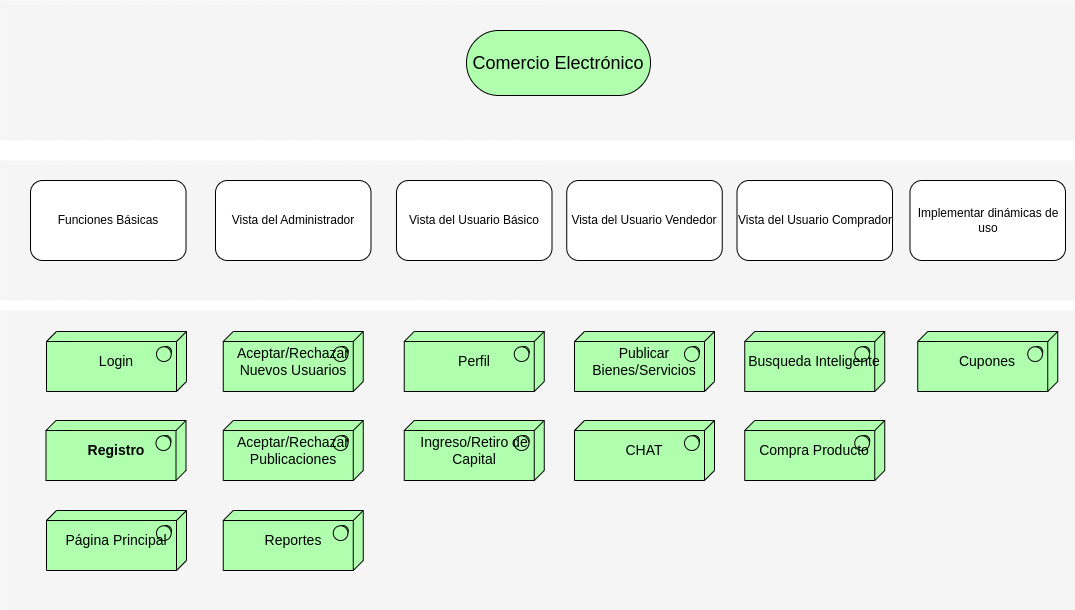

The diagram above was exported from draw.io. Its source (the exported page's mxGraphModel, read from the mxfile embedded in the PNG):
<mxGraphModel dx="1988" dy="1562" grid="1" gridSize="10" guides="1" tooltips="1" connect="1" arrows="1" fold="1" page="1" pageScale="1" pageWidth="850" pageHeight="1100" math="0" shadow="0">
  <root>
    <mxCell id="0" />
    <mxCell id="1" parent="0" />
    <mxCell id="dKdSaXE48SgPbhcamS2K-30" value="" style="whiteSpace=wrap;html=1;strokeColor=none;strokeWidth=1;fillColor=#f5f5f5;fontSize=14;" parent="1" vertex="1">
      <mxGeometry x="184" y="480" width="1075" height="300" as="geometry" />
    </mxCell>
    <mxCell id="dKdSaXE48SgPbhcamS2K-32" value="" style="whiteSpace=wrap;html=1;strokeColor=none;strokeWidth=1;fillColor=#f5f5f5;fontSize=14;" parent="1" vertex="1">
      <mxGeometry x="184" y="330" width="1075" height="140" as="geometry" />
    </mxCell>
    <mxCell id="dKdSaXE48SgPbhcamS2K-35" value="&lt;div&gt;Login&lt;/div&gt;" style="html=1;whiteSpace=wrap;fillColor=#AFFFAF;shape=mxgraph.archimate3.tech;techType=sysSw;fontSize=14;" parent="1" vertex="1">
      <mxGeometry x="230" y="501" width="140" height="60" as="geometry" />
    </mxCell>
    <mxCell id="dKdSaXE48SgPbhcamS2K-37" value="&lt;div&gt;Registro&lt;/div&gt;" style="html=1;whiteSpace=wrap;fillColor=#AFFFAF;shape=mxgraph.archimate3.tech;techType=sysSw;fontSize=14;fontStyle=1" parent="1" vertex="1">
      <mxGeometry x="229.5" y="590" width="140" height="60" as="geometry" />
    </mxCell>
    <mxCell id="7sJK6dUKHnxR9ipnbuIy-1" value="" style="whiteSpace=wrap;html=1;strokeColor=none;strokeWidth=1;fillColor=#f5f5f5;fontSize=14;" vertex="1" parent="1">
      <mxGeometry x="184" y="170" width="1075" height="140" as="geometry" />
    </mxCell>
    <mxCell id="y6cKoJakM6NVgYbtfUo2-1" value="Comercio Electrónico" style="html=1;whiteSpace=wrap;fillColor=#AFFFAF;shape=mxgraph.archimate3.service;fontSize=18;" parent="1" vertex="1">
      <mxGeometry x="650" y="200" width="184" height="65" as="geometry" />
    </mxCell>
    <mxCell id="7sJK6dUKHnxR9ipnbuIy-2" value="Funciones Básicas" style="rounded=1;whiteSpace=wrap;html=1;" vertex="1" parent="1">
      <mxGeometry x="214" y="350" width="155.5" height="80" as="geometry" />
    </mxCell>
    <mxCell id="7sJK6dUKHnxR9ipnbuIy-3" value="Vista del Administrador" style="rounded=1;whiteSpace=wrap;html=1;" vertex="1" parent="1">
      <mxGeometry x="399" y="350" width="155.5" height="80" as="geometry" />
    </mxCell>
    <mxCell id="7sJK6dUKHnxR9ipnbuIy-4" value="Vista del Usuario Básico" style="rounded=1;whiteSpace=wrap;html=1;" vertex="1" parent="1">
      <mxGeometry x="580" y="350" width="155.5" height="80" as="geometry" />
    </mxCell>
    <mxCell id="7sJK6dUKHnxR9ipnbuIy-5" value="Vista del Usuario Vendedor" style="rounded=1;whiteSpace=wrap;html=1;" vertex="1" parent="1">
      <mxGeometry x="750.25" y="350" width="155.5" height="80" as="geometry" />
    </mxCell>
    <mxCell id="7sJK6dUKHnxR9ipnbuIy-6" value="Vista del Usuario Comprador" style="rounded=1;whiteSpace=wrap;html=1;" vertex="1" parent="1">
      <mxGeometry x="920.5" y="350" width="155.5" height="80" as="geometry" />
    </mxCell>
    <mxCell id="7sJK6dUKHnxR9ipnbuIy-7" value="Implementar dinámicas de uso" style="rounded=1;whiteSpace=wrap;html=1;" vertex="1" parent="1">
      <mxGeometry x="1093.5" y="350" width="155.5" height="80" as="geometry" />
    </mxCell>
    <mxCell id="7sJK6dUKHnxR9ipnbuIy-8" value="&lt;div&gt;Página Principal&lt;/div&gt;" style="html=1;whiteSpace=wrap;fillColor=#AFFFAF;shape=mxgraph.archimate3.tech;techType=sysSw;fontSize=14;" vertex="1" parent="1">
      <mxGeometry x="230" y="680" width="140" height="60" as="geometry" />
    </mxCell>
    <mxCell id="7sJK6dUKHnxR9ipnbuIy-9" value="&lt;div&gt;Aceptar/Rechazar Nuevos Usuarios&lt;/div&gt;" style="html=1;whiteSpace=wrap;fillColor=#AFFFAF;shape=mxgraph.archimate3.tech;techType=sysSw;fontSize=14;" vertex="1" parent="1">
      <mxGeometry x="406.75" y="501" width="140" height="60" as="geometry" />
    </mxCell>
    <mxCell id="7sJK6dUKHnxR9ipnbuIy-10" value="&lt;div&gt;Aceptar/Rechazar Publicaciones&lt;/div&gt;" style="html=1;whiteSpace=wrap;fillColor=#AFFFAF;shape=mxgraph.archimate3.tech;techType=sysSw;fontSize=14;" vertex="1" parent="1">
      <mxGeometry x="406.75" y="590" width="140" height="60" as="geometry" />
    </mxCell>
    <mxCell id="7sJK6dUKHnxR9ipnbuIy-11" value="&lt;div&gt;Reportes&lt;/div&gt;" style="html=1;whiteSpace=wrap;fillColor=#AFFFAF;shape=mxgraph.archimate3.tech;techType=sysSw;fontSize=14;" vertex="1" parent="1">
      <mxGeometry x="406.75" y="680" width="140" height="60" as="geometry" />
    </mxCell>
    <mxCell id="7sJK6dUKHnxR9ipnbuIy-12" value="&lt;div&gt;Perfil&lt;/div&gt;" style="html=1;whiteSpace=wrap;fillColor=#AFFFAF;shape=mxgraph.archimate3.tech;techType=sysSw;fontSize=14;" vertex="1" parent="1">
      <mxGeometry x="587.75" y="501" width="140" height="60" as="geometry" />
    </mxCell>
    <mxCell id="7sJK6dUKHnxR9ipnbuIy-13" value="&lt;div&gt;Ingreso/Retiro de Capital&lt;/div&gt;" style="html=1;whiteSpace=wrap;fillColor=#AFFFAF;shape=mxgraph.archimate3.tech;techType=sysSw;fontSize=14;" vertex="1" parent="1">
      <mxGeometry x="587.75" y="590" width="140" height="60" as="geometry" />
    </mxCell>
    <mxCell id="7sJK6dUKHnxR9ipnbuIy-14" value="&lt;div&gt;Publicar Bienes/Servicios&lt;/div&gt;" style="html=1;whiteSpace=wrap;fillColor=#AFFFAF;shape=mxgraph.archimate3.tech;techType=sysSw;fontSize=14;" vertex="1" parent="1">
      <mxGeometry x="758" y="501" width="140" height="60" as="geometry" />
    </mxCell>
    <mxCell id="7sJK6dUKHnxR9ipnbuIy-15" value="&lt;div&gt;CHAT&lt;/div&gt;" style="html=1;whiteSpace=wrap;fillColor=#AFFFAF;shape=mxgraph.archimate3.tech;techType=sysSw;fontSize=14;" vertex="1" parent="1">
      <mxGeometry x="758" y="590" width="140" height="60" as="geometry" />
    </mxCell>
    <mxCell id="7sJK6dUKHnxR9ipnbuIy-16" value="Busqueda Inteligente" style="html=1;whiteSpace=wrap;fillColor=#AFFFAF;shape=mxgraph.archimate3.tech;techType=sysSw;fontSize=14;" vertex="1" parent="1">
      <mxGeometry x="928.25" y="501" width="140" height="60" as="geometry" />
    </mxCell>
    <mxCell id="7sJK6dUKHnxR9ipnbuIy-17" value="Compra Producto" style="html=1;whiteSpace=wrap;fillColor=#AFFFAF;shape=mxgraph.archimate3.tech;techType=sysSw;fontSize=14;" vertex="1" parent="1">
      <mxGeometry x="928.25" y="590" width="140" height="60" as="geometry" />
    </mxCell>
    <mxCell id="7sJK6dUKHnxR9ipnbuIy-18" value="Cupones" style="html=1;whiteSpace=wrap;fillColor=#AFFFAF;shape=mxgraph.archimate3.tech;techType=sysSw;fontSize=14;" vertex="1" parent="1">
      <mxGeometry x="1101.25" y="501" width="140" height="60" as="geometry" />
    </mxCell>
  </root>
</mxGraphModel>